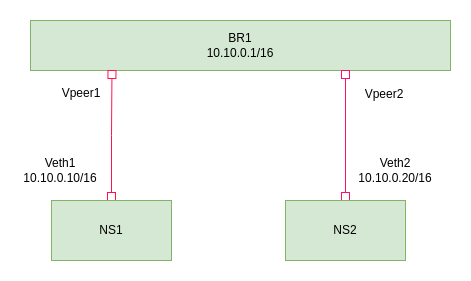

The diagram above was exported from draw.io. Its source (the exported page's mxGraphModel, read from the mxfile embedded in the PNG):
<mxGraphModel dx="880" dy="627" grid="1" gridSize="10" guides="1" tooltips="1" connect="1" arrows="1" fold="1" page="1" pageScale="1" pageWidth="850" pageHeight="1100" math="0" shadow="0">
  <root>
    <mxCell id="0" />
    <mxCell id="1" parent="0" />
    <mxCell id="QXmvc87GhbQB8wkJ2V9W-1" value="BR1&lt;br&gt;10.10.0.1/16" style="rounded=0;whiteSpace=wrap;html=1;fillColor=#d5e8d4;strokeColor=#82b366;" vertex="1" parent="1">
      <mxGeometry x="260" y="180" width="420" height="50" as="geometry" />
    </mxCell>
    <mxCell id="QXmvc87GhbQB8wkJ2V9W-4" style="edgeStyle=orthogonalEdgeStyle;rounded=0;orthogonalLoop=1;jettySize=auto;html=1;entryX=0.194;entryY=1;entryDx=0;entryDy=0;entryPerimeter=0;startArrow=box;startFill=0;endArrow=box;endFill=0;strokeColor=#FF1251;" edge="1" parent="1" source="QXmvc87GhbQB8wkJ2V9W-2" target="QXmvc87GhbQB8wkJ2V9W-1">
      <mxGeometry relative="1" as="geometry">
        <mxPoint x="340" y="240" as="targetPoint" />
      </mxGeometry>
    </mxCell>
    <mxCell id="QXmvc87GhbQB8wkJ2V9W-2" value="NS1" style="rounded=0;whiteSpace=wrap;html=1;fillColor=#d5e8d4;strokeColor=#82b366;" vertex="1" parent="1">
      <mxGeometry x="281" y="360" width="120" height="60" as="geometry" />
    </mxCell>
    <mxCell id="QXmvc87GhbQB8wkJ2V9W-5" style="rounded=0;orthogonalLoop=1;jettySize=auto;html=1;entryX=0.75;entryY=1;entryDx=0;entryDy=0;strokeColor=#FF0F67;fillColor=none;endArrow=box;startArrow=box;startFill=0;endFill=0;" edge="1" parent="1" source="QXmvc87GhbQB8wkJ2V9W-3" target="QXmvc87GhbQB8wkJ2V9W-1">
      <mxGeometry relative="1" as="geometry">
        <mxPoint x="570" y="240" as="targetPoint" />
      </mxGeometry>
    </mxCell>
    <mxCell id="QXmvc87GhbQB8wkJ2V9W-3" value="NS2" style="rounded=0;whiteSpace=wrap;html=1;strokeColor=#82b366;fillColor=#d5e8d4;" vertex="1" parent="1">
      <mxGeometry x="515" y="360" width="120" height="60" as="geometry" />
    </mxCell>
    <mxCell id="QXmvc87GhbQB8wkJ2V9W-6" value="Veth1&lt;br&gt;10.10.0.10/16" style="text;html=1;strokeColor=none;fillColor=none;align=center;verticalAlign=middle;whiteSpace=wrap;rounded=0;" vertex="1" parent="1">
      <mxGeometry x="250" y="310" width="80" height="40" as="geometry" />
    </mxCell>
    <mxCell id="QXmvc87GhbQB8wkJ2V9W-7" value="Veth2&lt;br&gt;10.10.0.20/16" style="text;html=1;strokeColor=none;fillColor=none;align=center;verticalAlign=middle;whiteSpace=wrap;rounded=0;" vertex="1" parent="1">
      <mxGeometry x="575" y="310" width="100" height="40" as="geometry" />
    </mxCell>
    <mxCell id="QXmvc87GhbQB8wkJ2V9W-8" value="Vpeer1" style="text;html=1;strokeColor=none;fillColor=none;align=center;verticalAlign=middle;whiteSpace=wrap;rounded=0;" vertex="1" parent="1">
      <mxGeometry x="281" y="238" width="60" height="30" as="geometry" />
    </mxCell>
    <mxCell id="QXmvc87GhbQB8wkJ2V9W-9" value="Vpeer2" style="text;html=1;strokeColor=none;fillColor=none;align=center;verticalAlign=middle;whiteSpace=wrap;rounded=0;" vertex="1" parent="1">
      <mxGeometry x="584" y="239" width="60" height="30" as="geometry" />
    </mxCell>
  </root>
</mxGraphModel>